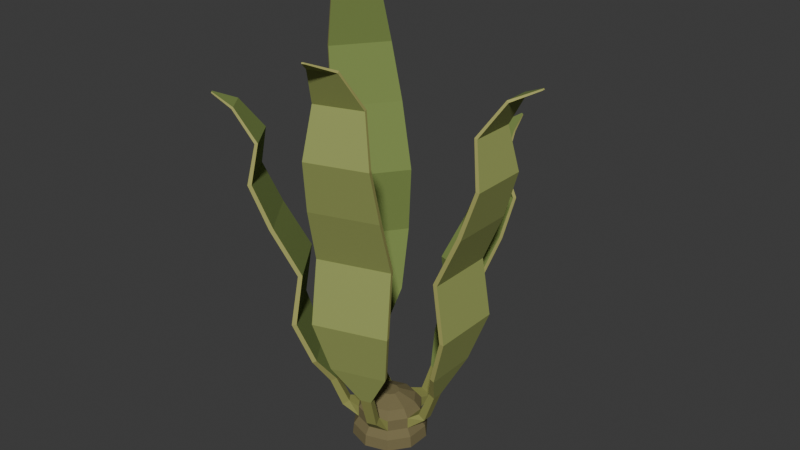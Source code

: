 # Source: source.blend  (saved by Blender 4.3.34; exported with 4.5.12 LTS)
import bpy
from mathutils import Matrix  # noqa: F401  (used for matrix-valued properties, if any)

bpy.ops.wm.read_factory_settings(use_empty=True)
scene = bpy.context.scene
scene.name = 'Scene'

# ---- collections
col_collection = bpy.data.collections.new('Collection'); scene.collection.children.link(col_collection)

# ---- materials (node trees are filled in below, after node groups)
mat_holdfastumber = bpy.data.materials.new('HoldfastUmber')
mat_holdfastumber.diffuse_color = (0.18, 0.15, 0.065, 1.0)
mat_stipeolive = bpy.data.materials.new('StipeOlive')
mat_stipeolive.diffuse_color = (0.27, 0.28, 0.075, 1.0)
mat_laminaolive = bpy.data.materials.new('LaminaOlive')
mat_laminaolive.diffuse_color = (0.32, 0.37, 0.105, 1.0)
mat_laminareverse = bpy.data.materials.new('LaminaReverse')
mat_laminareverse.diffuse_color = (0.19, 0.26, 0.065, 1.0)
mat_laminaedge = bpy.data.materials.new('LaminaEdge')
mat_laminaedge.diffuse_color = (0.4, 0.4, 0.12, 1.0)

# ---- material node trees
mat_holdfastumber.use_nodes = True; mat_holdfastumber.node_tree.nodes.clear()
_N = mat_holdfastumber.node_tree.nodes; _L = mat_holdfastumber.node_tree.links
n0 = _N.new('ShaderNodeBsdfPrincipled'); n0.name = 'Principled BSDF'; n0.location = (10, 300)
n0.inputs[0].default_value = (0.18, 0.15, 0.065, 1.0)
n0.inputs[2].default_value = 0.91
n1 = _N.new('ShaderNodeOutputMaterial'); n1.name = 'Material Output'; n1.location = (300, 300)
_L.new(n0.outputs[0], n1.inputs[0])
n1.is_active_output = True
mat_stipeolive.use_nodes = True; mat_stipeolive.node_tree.nodes.clear()
_N = mat_stipeolive.node_tree.nodes; _L = mat_stipeolive.node_tree.links
n0 = _N.new('ShaderNodeBsdfPrincipled'); n0.name = 'Principled BSDF'; n0.location = (10, 300)
n0.inputs[0].default_value = (0.27, 0.28, 0.075, 1.0)
n0.inputs[2].default_value = 0.88
n1 = _N.new('ShaderNodeOutputMaterial'); n1.name = 'Material Output'; n1.location = (300, 300)
_L.new(n0.outputs[0], n1.inputs[0])
n1.is_active_output = True
mat_laminaolive.use_nodes = True; mat_laminaolive.node_tree.nodes.clear()
_N = mat_laminaolive.node_tree.nodes; _L = mat_laminaolive.node_tree.links
n0 = _N.new('ShaderNodeBsdfPrincipled'); n0.name = 'Principled BSDF'; n0.location = (10, 300)
n0.inputs[0].default_value = (0.32, 0.37, 0.105, 1.0)
n0.inputs[2].default_value = 0.85
n1 = _N.new('ShaderNodeOutputMaterial'); n1.name = 'Material Output'; n1.location = (300, 300)
_L.new(n0.outputs[0], n1.inputs[0])
n1.is_active_output = True
mat_laminareverse.use_nodes = True; mat_laminareverse.node_tree.nodes.clear()
_N = mat_laminareverse.node_tree.nodes; _L = mat_laminareverse.node_tree.links
n0 = _N.new('ShaderNodeBsdfPrincipled'); n0.name = 'Principled BSDF'; n0.location = (10, 300)
n0.inputs[0].default_value = (0.19, 0.26, 0.065, 1.0)
n0.inputs[2].default_value = 0.9
n1 = _N.new('ShaderNodeOutputMaterial'); n1.name = 'Material Output'; n1.location = (300, 300)
_L.new(n0.outputs[0], n1.inputs[0])
n1.is_active_output = True
mat_laminaedge.use_nodes = True; mat_laminaedge.node_tree.nodes.clear()
_N = mat_laminaedge.node_tree.nodes; _L = mat_laminaedge.node_tree.links
n0 = _N.new('ShaderNodeBsdfPrincipled'); n0.name = 'Principled BSDF'; n0.location = (10, 300)
n0.inputs[0].default_value = (0.4, 0.4, 0.12, 1.0)
n0.inputs[2].default_value = 0.88
n1 = _N.new('ShaderNodeOutputMaterial'); n1.name = 'Material Output'; n1.location = (300, 300)
_L.new(n0.outputs[0], n1.inputs[0])
n1.is_active_output = True

# ---- world
world_world = bpy.data.worlds.new('World'); scene.world = world_world
world_world.use_nodes = True; world_world.node_tree.nodes.clear()
_N = world_world.node_tree.nodes; _L = world_world.node_tree.links
n0 = _N.new('ShaderNodeOutputWorld'); n0.name = 'World Output'; n0.location = (300, 300)
n1 = _N.new('ShaderNodeBackground'); n1.name = 'Background'; n1.location = (10, 300)
n1.inputs[0].default_value = (0.05088, 0.05088, 0.05088, 1.0)
_L.new(n1.outputs[0], n0.inputs[0])
n0.is_active_output = True
world_world.color = (0.05088, 0.05088, 0.05088)
world_world.sun_shadow_jitter_overblur = 0.0

# ---- meshes
me_continuousbroadribbonseaweed = bpy.data.meshes.new('ContinuousBroadRibbonSeaweed')
me_continuousbroadribbonseaweed.from_pydata([(0.1427, -0.04635, 0.0), (0.1427, 0.04635, 0.0), (0.08817, 0.1214, 0.0), (0.0, 0.15, 0.0), (-0.08817, 0.1214, 0.0), (-0.1427, 0.04635, 0.0), (-0.1427, -0.04635, 0.0), (-0.08817, -0.1214, 0.0), (0.0, -0.15, 0.0), (0.08817, -0.1214, 0.0), (0.03329, -0.01082, 0.18), (0.03329, 0.01082, 0.18), (0.02057, 0.02832, 0.18), (0.0, 0.035, 0.18), (-0.02057, 0.02832, 0.18), (-0.03329, 0.01082, 0.18), (-0.03329, -0.01082, 0.18), (-0.02057, -0.02832, 0.18), (0.0, -0.035, 0.18), (0.02057, -0.02832, 0.18), (0.1379, 0.04481, 0.045), (0.1379, -0.04481, 0.045), (0.08523, 0.1173, 0.045), (0.0, 0.145, 0.045), (-0.08523, 0.1173, 0.045), (-0.1379, 0.04481, 0.045), (-0.1379, -0.04481, 0.045), (-0.08523, -0.1173, 0.045), (0.0, -0.145, 0.045), (0.08523, -0.1173, 0.045), (0.1189, 0.03863, 0.075), (0.1189, -0.03863, 0.075), (0.07347, 0.1011, 0.075), (0.0, 0.125, 0.075), (-0.07347, 0.1011, 0.075), (-0.1189, 0.03863, 0.075), (-0.1189, -0.03863, 0.075), (-0.07347, -0.1011, 0.075), (0.0, -0.125, 0.075), (0.07347, -0.1011, 0.075), (0.6011, 0.005089, 1.536), (0.6011, 0.01454, 1.536), (0.5989, 0.01454, 1.541), (0.5989, 0.005089, 1.541), (0.1837, 0.019, 0.1289), (0.1837, -0.019, 0.1289), (0.1189, 0.03863, 0.12), (0.1563, 0.019, 0.1455), (0.1189, -0.03863, 0.12), (0.1563, -0.019, 0.1455), (0.227, 0.02395, 0.2498), (0.227, -0.01805, 0.2498), (0.203, 0.02395, 0.2598), (0.203, -0.01805, 0.2598), (0.2834, 0.1082, 0.3888), (0.2834, -0.09431, 0.3888), (0.2666, 0.1082, 0.3952), (0.2666, -0.09431, 0.3952), (0.349, 0.1421, 0.5873), (0.349, -0.1279, 0.5873), (0.331, 0.1421, 0.5887), (0.331, -0.1279, 0.5887), (0.3184, 0.1315, 0.8121), (0.3184, -0.1304, 0.8121), (0.3016, 0.1315, 0.8147), (0.3016, -0.1304, 0.8147), (0.4124, 0.1108, 1.016), (0.4124, -0.1322, 1.016), (0.3976, 0.1108, 1.022), (0.3976, -0.1322, 1.022), (0.4775, 0.08747, 1.205), (0.4775, -0.1285, 1.205), (0.4625, 0.08747, 1.206), (0.4625, -0.1285, 1.206), (0.4459, 0.06206, 1.371), (0.4459, -0.1053, 1.371), (0.4341, 0.06206, 1.373), (0.4341, -0.1053, 1.373), (0.5232, 0.03813, 1.496), (0.5232, -0.05907, 1.496), (0.5168, 0.03813, 1.503), (0.5168, -0.05907, 1.503), (0.07347, 0.1011, 0.12), (0.1628, 0.5789, 1.175), (0.1548, 0.5815, 1.175), (0.1542, 0.5798, 1.18), (0.1622, 0.5772, 1.18), (0.03798, 0.1784, 0.09377), (0.07412, 0.1666, 0.09377), (0.0, 0.125, 0.12), (0.03094, 0.1567, 0.1162), (0.06708, 0.145, 0.1162), (0.04676, 0.2229, 0.1888), (0.08671, 0.2099, 0.1888), (0.03969, 0.2011, 0.2012), (0.07963, 0.1882, 0.2012), (-0.002102, 0.2983, 0.296), (0.1691, 0.2427, 0.296), (-0.007097, 0.283, 0.304), (0.1641, 0.2273, 0.304), (-0.005713, 0.3688, 0.449), (0.2225, 0.2946, 0.449), (-0.01124, 0.3517, 0.451), (0.217, 0.2776, 0.451), (-0.003173, 0.3358, 0.6209), (0.2182, 0.2638, 0.6209), (-0.008327, 0.3199, 0.6241), (0.2131, 0.248, 0.6241), (0.04116, 0.4199, 0.7762), (0.2466, 0.3531, 0.7762), (0.03679, 0.4065, 0.7838), (0.2422, 0.3397, 0.7838), (0.07286, 0.4783, 0.9215), (0.2555, 0.419, 0.9215), (0.06826, 0.4642, 0.9235), (0.2509, 0.4049, 0.9235), (0.07353, 0.4449, 1.049), (0.215, 0.3989, 1.049), (0.06991, 0.4338, 1.051), (0.2114, 0.3878, 1.051), (0.1097, 0.5141, 1.144), (0.1919, 0.4874, 1.144), (0.108, 0.5087, 1.151), (0.1901, 0.482, 1.151), (-0.07347, 0.1011, 0.12), (-0.5008, 0.3337, 1.803), (-0.5069, 0.3252, 1.803), (-0.5049, 0.3237, 1.808), (-0.4987, 0.3322, 1.808), (-0.1604, 0.09304, 0.1541), (-0.138, 0.1238, 0.1541), (-0.1189, 0.03863, 0.12), (-0.137, 0.07606, 0.1679), (-0.1147, 0.1068, 0.1679), (-0.1973, 0.1151, 0.2947), (-0.1726, 0.1491, 0.2947), (-0.1774, 0.1007, 0.3033), (-0.1527, 0.1347, 0.3033), (-0.2949, 0.07656, 0.4573), (-0.1626, 0.2586, 0.4573), (-0.281, 0.06648, 0.4627), (-0.1488, 0.2485, 0.4627), (-0.3658, 0.0902, 0.6894), (-0.1895, 0.3329, 0.6894), (-0.3513, 0.07965, 0.6906), (-0.175, 0.3224, 0.6906), (-0.3349, 0.08078, 0.9534), (-0.1639, 0.3162, 0.9534), (-0.3213, 0.07087, 0.9556), (-0.1502, 0.3063, 0.9556), (-0.4052, 0.1442, 1.193), (-0.2465, 0.3627, 1.193), (-0.3929, 0.1353, 1.199), (-0.2342, 0.3538, 1.199), (-0.4546, 0.1867, 1.414), (-0.3135, 0.3808, 1.414), (-0.4425, 0.1779, 1.415), (-0.3014, 0.372, 1.415), (-0.4226, 0.1771, 1.609), (-0.3132, 0.3276, 1.609), (-0.4129, 0.1701, 1.611), (-0.3036, 0.3206, 1.611), (-0.4707, 0.2428, 1.757), (-0.4072, 0.3301, 1.757), (-0.465, 0.2387, 1.762), (-0.4016, 0.326, 1.762), (-0.1189, -0.03863, 0.12), (-0.4812, -0.3602, 1.379), (-0.476, -0.3673, 1.379), (-0.4744, -0.3661, 1.384), (-0.4795, -0.359, 1.384), (-0.1368, -0.1229, 0.1137), (-0.1591, -0.09214, 0.1137), (-0.07347, -0.1011, 0.12), (-0.1159, -0.1077, 0.1327), (-0.1383, -0.07696, 0.1327), (-0.1717, -0.1496, 0.2234), (-0.1964, -0.1156, 0.2234), (-0.1526, -0.1357, 0.2342), (-0.1772, -0.1017, 0.2342), (-0.1775, -0.2377, 0.3485), (-0.2877, -0.08604, 0.3485), (-0.164, -0.228, 0.3555), (-0.2742, -0.07628, 0.3555), (-0.215, -0.2978, 0.5272), (-0.3619, -0.09553, 0.5272), (-0.2005, -0.2872, 0.5288), (-0.3474, -0.08499, 0.5288), (-0.1921, -0.2772, 0.729), (-0.3347, -0.08106, 0.729), (-0.1786, -0.2674, 0.7318), (-0.3211, -0.0712, 0.7318), (-0.2683, -0.3322, 0.9119), (-0.4005, -0.1501, 0.9119), (-0.2565, -0.3236, 0.9185), (-0.3887, -0.1416, 0.9185), (-0.3204, -0.3714, 1.082), (-0.4379, -0.2096, 1.082), (-0.3083, -0.3626, 1.083), (-0.4258, -0.2008, 1.083), (-0.3012, -0.344, 1.231), (-0.3924, -0.2186, 1.231), (-0.2917, -0.337, 1.233), (-0.3828, -0.2116, 1.233), (-0.3819, -0.3643, 1.343), (-0.4348, -0.2915, 1.343), (-0.3769, -0.3607, 1.35), (-0.4298, -0.2879, 1.35), (0.0, -0.125, 0.12), (0.1701, -0.5768, 1.678), (0.1795, -0.5738, 1.678), (0.1787, -0.5716, 1.682), (0.1694, -0.5746, 1.682), (0.07497, -0.1692, 0.1423), (0.03883, -0.181, 0.1423), (0.07347, -0.1011, 0.12), (0.06624, -0.1424, 0.1573), (0.0301, -0.1541, 0.1573), (0.08727, -0.2105, 0.2736), (0.04732, -0.2235, 0.2736), (0.07975, -0.1874, 0.2828), (0.03981, -0.2003, 0.2828), (0.1809, -0.2393, 0.4251), (-0.01879, -0.3042, 0.4251), (0.1757, -0.2231, 0.4309), (-0.02405, -0.288, 0.4309), (0.2347, -0.2907, 0.6413), (-0.03161, -0.3772, 0.6413), (0.2291, -0.2736, 0.6427), (-0.03716, -0.3601, 0.6427), (0.2278, -0.2608, 0.8869), (-0.03053, -0.3447, 0.8869), (0.2226, -0.2448, 0.8893), (-0.03574, -0.3287, 0.8893), (0.2582, -0.3498, 1.11), (0.01857, -0.4277, 1.11), (0.2536, -0.3356, 1.116), (0.01394, -0.4134, 1.116), (0.2738, -0.4131, 1.315), (0.06076, -0.4823, 1.315), (0.2692, -0.3989, 1.317), (0.05615, -0.4681, 1.317), (0.2403, -0.3908, 1.497), (0.07516, -0.4445, 1.497), (0.2366, -0.3795, 1.499), (0.0715, -0.4332, 1.499), (0.2182, -0.4794, 1.634), (0.1223, -0.5106, 1.634), (0.2161, -0.473, 1.64), (0.1202, -0.5041, 1.64), (0.09511, 0.0309, 0.15), (0.09511, -0.0309, 0.15), (0.05878, 0.0809, 0.15), (0.0, 0.1, 0.15), (-0.05878, 0.0809, 0.15), (-0.09511, 0.0309, 0.15), (-0.09511, -0.0309, 0.15), (-0.05878, -0.0809, 0.15), (0.0, -0.1, 0.15), (0.05878, -0.0809, 0.15)], [], [(2, 1, 0), (3, 2, 0), (4, 3, 0), (5, 4, 0), (6, 5, 0), (7, 6, 0), (8, 7, 0), (9, 8, 0), (10, 11, 12), (10, 12, 13), (10, 13, 14), (10, 14, 15), (10, 15, 16), (10, 16, 17), (10, 17, 18), (10, 18, 19), (0, 1, 20), (0, 20, 21), (1, 2, 22), (1, 22, 20), (2, 3, 23), (2, 23, 22), (3, 4, 24), (3, 24, 23), (4, 5, 25), (4, 25, 24), (5, 6, 26), (5, 26, 25), (6, 7, 27), (6, 27, 26), (7, 8, 28), (7, 28, 27), (8, 9, 29), (8, 29, 28), (9, 0, 21), (9, 21, 29), (21, 20, 30), (21, 30, 31), (20, 22, 32), (20, 32, 30), (22, 23, 33), (22, 33, 32), (23, 24, 34), (23, 34, 33), (24, 25, 35), (24, 35, 34), (25, 26, 36), (25, 36, 35), (26, 27, 37), (26, 37, 36), (27, 28, 38), (27, 38, 37), (28, 29, 39), (28, 39, 38), (29, 21, 31), (29, 31, 39), (40, 41, 42), (40, 42, 43), (31, 30, 44), (31, 44, 45), (30, 46, 47), (30, 47, 44), (46, 48, 49), (46, 49, 47), (48, 31, 45), (48, 45, 49), (45, 44, 50), (45, 50, 51), (44, 47, 52), (44, 52, 50), (47, 49, 53), (47, 53, 52), (49, 45, 51), (49, 51, 53), (51, 50, 54), (51, 54, 55), (50, 52, 56), (50, 56, 54), (52, 53, 57), (52, 57, 56), (53, 51, 55), (53, 55, 57), (55, 54, 58), (55, 58, 59), (54, 56, 60), (54, 60, 58), (56, 57, 61), (56, 61, 60), (57, 55, 59), (57, 59, 61), (59, 58, 62), (59, 62, 63), (58, 60, 64), (58, 64, 62), (60, 61, 65), (60, 65, 64), (61, 59, 63), (61, 63, 65), (63, 62, 66), (63, 66, 67), (62, 64, 68), (62, 68, 66), (64, 65, 69), (64, 69, 68), (65, 63, 67), (65, 67, 69), (67, 66, 70), (67, 70, 71), (66, 68, 72), (66, 72, 70), (68, 69, 73), (68, 73, 72), (69, 67, 71), (69, 71, 73), (71, 70, 74), (71, 74, 75), (70, 72, 76), (70, 76, 74), (72, 73, 77), (72, 77, 76), (73, 71, 75), (73, 75, 77), (75, 74, 78), (75, 78, 79), (74, 76, 80), (74, 80, 78), (76, 77, 81), (76, 81, 80), (77, 75, 79), (77, 79, 81), (79, 78, 41), (79, 41, 40), (78, 80, 42), (78, 42, 41), (80, 81, 43), (80, 43, 42), (81, 79, 40), (81, 40, 43), (30, 32, 82), (30, 82, 46), (83, 84, 85), (83, 85, 86), (32, 33, 87), (32, 87, 88), (33, 89, 90), (33, 90, 87), (89, 82, 91), (89, 91, 90), (82, 32, 88), (82, 88, 91), (88, 87, 92), (88, 92, 93), (87, 90, 94), (87, 94, 92), (90, 91, 95), (90, 95, 94), (91, 88, 93), (91, 93, 95), (93, 92, 96), (93, 96, 97), (92, 94, 98), (92, 98, 96), (94, 95, 99), (94, 99, 98), (95, 93, 97), (95, 97, 99), (97, 96, 100), (97, 100, 101), (96, 98, 102), (96, 102, 100), (98, 99, 103), (98, 103, 102), (99, 97, 101), (99, 101, 103), (101, 100, 104), (101, 104, 105), (100, 102, 106), (100, 106, 104), (102, 103, 107), (102, 107, 106), (103, 101, 105), (103, 105, 107), (105, 104, 108), (105, 108, 109), (104, 106, 110), (104, 110, 108), (106, 107, 111), (106, 111, 110), (107, 105, 109), (107, 109, 111), (109, 108, 112), (109, 112, 113), (108, 110, 114), (108, 114, 112), (110, 111, 115), (110, 115, 114), (111, 109, 113), (111, 113, 115), (113, 112, 116), (113, 116, 117), (112, 114, 118), (112, 118, 116), (114, 115, 119), (114, 119, 118), (115, 113, 117), (115, 117, 119), (117, 116, 120), (117, 120, 121), (116, 118, 122), (116, 122, 120), (118, 119, 123), (118, 123, 122), (119, 117, 121), (119, 121, 123), (121, 120, 84), (121, 84, 83), (120, 122, 85), (120, 85, 84), (122, 123, 86), (122, 86, 85), (123, 121, 83), (123, 83, 86), (33, 34, 124), (33, 124, 89), (125, 126, 127), (125, 127, 128), (34, 35, 129), (34, 129, 130), (35, 131, 132), (35, 132, 129), (131, 124, 133), (131, 133, 132), (124, 34, 130), (124, 130, 133), (130, 129, 134), (130, 134, 135), (129, 132, 136), (129, 136, 134), (132, 133, 137), (132, 137, 136), (133, 130, 135), (133, 135, 137), (135, 134, 138), (135, 138, 139), (134, 136, 140), (134, 140, 138), (136, 137, 141), (136, 141, 140), (137, 135, 139), (137, 139, 141), (139, 138, 142), (139, 142, 143), (138, 140, 144), (138, 144, 142), (140, 141, 145), (140, 145, 144), (141, 139, 143), (141, 143, 145), (143, 142, 146), (143, 146, 147), (142, 144, 148), (142, 148, 146), (144, 145, 149), (144, 149, 148), (145, 143, 147), (145, 147, 149), (147, 146, 150), (147, 150, 151), (146, 148, 152), (146, 152, 150), (148, 149, 153), (148, 153, 152), (149, 147, 151), (149, 151, 153), (151, 150, 154), (151, 154, 155), (150, 152, 156), (150, 156, 154), (152, 153, 157), (152, 157, 156), (153, 151, 155), (153, 155, 157), (155, 154, 158), (155, 158, 159), (154, 156, 160), (154, 160, 158), (156, 157, 161), (156, 161, 160), (157, 155, 159), (157, 159, 161), (159, 158, 162), (159, 162, 163), (158, 160, 164), (158, 164, 162), (160, 161, 165), (160, 165, 164), (161, 159, 163), (161, 163, 165), (163, 162, 126), (163, 126, 125), (162, 164, 127), (162, 127, 126), (164, 165, 128), (164, 128, 127), (165, 163, 125), (165, 125, 128), (35, 36, 166), (35, 166, 131), (167, 168, 169), (167, 169, 170), (36, 37, 171), (36, 171, 172), (37, 173, 174), (37, 174, 171), (173, 166, 175), (173, 175, 174), (166, 36, 172), (166, 172, 175), (172, 171, 176), (172, 176, 177), (171, 174, 178), (171, 178, 176), (174, 175, 179), (174, 179, 178), (175, 172, 177), (175, 177, 179), (177, 176, 180), (177, 180, 181), (176, 178, 182), (176, 182, 180), (178, 179, 183), (178, 183, 182), (179, 177, 181), (179, 181, 183), (181, 180, 184), (181, 184, 185), (180, 182, 186), (180, 186, 184), (182, 183, 187), (182, 187, 186), (183, 181, 185), (183, 185, 187), (185, 184, 188), (185, 188, 189), (184, 186, 190), (184, 190, 188), (186, 187, 191), (186, 191, 190), (187, 185, 189), (187, 189, 191), (189, 188, 192), (189, 192, 193), (188, 190, 194), (188, 194, 192), (190, 191, 195), (190, 195, 194), (191, 189, 193), (191, 193, 195), (193, 192, 196), (193, 196, 197), (192, 194, 198), (192, 198, 196), (194, 195, 199), (194, 199, 198), (195, 193, 197), (195, 197, 199), (197, 196, 200), (197, 200, 201), (196, 198, 202), (196, 202, 200), (198, 199, 203), (198, 203, 202), (199, 197, 201), (199, 201, 203), (201, 200, 204), (201, 204, 205), (200, 202, 206), (200, 206, 204), (202, 203, 207), (202, 207, 206), (203, 201, 205), (203, 205, 207), (205, 204, 168), (205, 168, 167), (204, 206, 169), (204, 169, 168), (206, 207, 170), (206, 170, 169), (207, 205, 167), (207, 167, 170), (37, 38, 208), (37, 208, 173), (209, 210, 211), (209, 211, 212), (38, 39, 213), (38, 213, 214), (39, 215, 216), (39, 216, 213), (215, 208, 217), (215, 217, 216), (208, 38, 214), (208, 214, 217), (214, 213, 218), (214, 218, 219), (213, 216, 220), (213, 220, 218), (216, 217, 221), (216, 221, 220), (217, 214, 219), (217, 219, 221), (219, 218, 222), (219, 222, 223), (218, 220, 224), (218, 224, 222), (220, 221, 225), (220, 225, 224), (221, 219, 223), (221, 223, 225), (223, 222, 226), (223, 226, 227), (222, 224, 228), (222, 228, 226), (224, 225, 229), (224, 229, 228), (225, 223, 227), (225, 227, 229), (227, 226, 230), (227, 230, 231), (226, 228, 232), (226, 232, 230), (228, 229, 233), (228, 233, 232), (229, 227, 231), (229, 231, 233), (231, 230, 234), (231, 234, 235), (230, 232, 236), (230, 236, 234), (232, 233, 237), (232, 237, 236), (233, 231, 235), (233, 235, 237), (235, 234, 238), (235, 238, 239), (234, 236, 240), (234, 240, 238), (236, 237, 241), (236, 241, 240), (237, 235, 239), (237, 239, 241), (239, 238, 242), (239, 242, 243), (238, 240, 244), (238, 244, 242), (240, 241, 245), (240, 245, 244), (241, 239, 243), (241, 243, 245), (243, 242, 246), (243, 246, 247), (242, 244, 248), (242, 248, 246), (244, 245, 249), (244, 249, 248), (245, 243, 247), (245, 247, 249), (247, 246, 210), (247, 210, 209), (246, 248, 211), (246, 211, 210), (248, 249, 212), (248, 212, 211), (249, 247, 209), (249, 209, 212), (39, 31, 48), (39, 48, 215), (48, 46, 250), (48, 250, 251), (46, 82, 252), (46, 252, 250), (82, 89, 253), (82, 253, 252), (89, 124, 254), (89, 254, 253), (124, 131, 255), (124, 255, 254), (131, 166, 256), (131, 256, 255), (166, 173, 257), (166, 257, 256), (173, 208, 258), (173, 258, 257), (208, 215, 259), (208, 259, 258), (215, 48, 251), (215, 251, 259), (251, 250, 11), (251, 11, 10), (250, 252, 12), (250, 12, 11), (252, 253, 13), (252, 13, 12), (253, 254, 14), (253, 14, 13), (254, 255, 15), (254, 15, 14), (255, 256, 16), (255, 16, 15), (256, 257, 17), (256, 17, 16), (257, 258, 18), (257, 18, 17), (258, 259, 19), (258, 19, 18), (259, 251, 10), (259, 10, 19)])
me_continuousbroadribbonseaweed.polygons.foreach_set('material_index', [0, 0, 0, 0, 0, 0, 0, 0, 0, 0, 0, 0, 0, 0, 0, 0, 0, 0, 0, 0, 0, 0, 0, 0, 0, 0, 0, 0, 0, 0, 0, 0, 0, 0, 0, 0, 0, 0, 0, 0, 0, 0, 0, 0, 0, 0, 0, 0, 0, 0, 0, 0, 0, 0, 0, 0, 4, 4, 1, 1, 1, 1, 1, 1, 1, 1, 1, 1, 1, 1, 1, 1, 1, 1, 2, 2, 4, 4, 3, 3, 4, 4, 2, 2, 4, 4, 3, 3, 4, 4, 2, 2, 4, 4, 3, 3, 4, 4, 2, 2, 4, 4, 3, 3, 4, 4, 2, 2, 4, 4, 3, 3, 4, 4, 2, 2, 4, 4, 3, 3, 4, 4, 2, 2, 4, 4, 3, 3, 4, 4, 2, 2, 4, 4, 3, 3, 4, 4, 0, 0, 4, 4, 1, 1, 1, 1, 1, 1, 1, 1, 1, 1, 1, 1, 1, 1, 1, 1, 2, 2, 4, 4, 3, 3, 4, 4, 2, 2, 4, 4, 3, 3, 4, 4, 2, 2, 4, 4, 3, 3, 4, 4, 2, 2, 4, 4, 3, 3, 4, 4, 2, 2, 4, 4, 3, 3, 4, 4, 2, 2, 4, 4, 3, 3, 4, 4, 2, 2, 4, 4, 3, 3, 4, 4, 2, 2, 4, 4, 3, 3, 4, 4, 0, 0, 4, 4, 1, 1, 1, 1, 1, 1, 1, 1, 1, 1, 1, 1, 1, 1, 1, 1, 2, 2, 4, 4, 3, 3, 4, 4, 2, 2, 4, 4, 3, 3, 4, 4, 2, 2, 4, 4, 3, 3, 4, 4, 2, 2, 4, 4, 3, 3, 4, 4, 2, 2, 4, 4, 3, 3, 4, 4, 2, 2, 4, 4, 3, 3, 4, 4, 2, 2, 4, 4, 3, 3, 4, 4, 2, 2, 4, 4, 3, 3, 4, 4, 0, 0, 4, 4, 1, 1, 1, 1, 1, 1, 1, 1, 1, 1, 1, 1, 1, 1, 1, 1, 2, 2, 4, 4, 3, 3, 4, 4, 2, 2, 4, 4, 3, 3, 4, 4, 2, 2, 4, 4, 3, 3, 4, 4, 2, 2, 4, 4, 3, 3, 4, 4, 2, 2, 4, 4, 3, 3, 4, 4, 2, 2, 4, 4, 3, 3, 4, 4, 2, 2, 4, 4, 3, 3, 4, 4, 2, 2, 4, 4, 3, 3, 4, 4, 0, 0, 4, 4, 1, 1, 1, 1, 1, 1, 1, 1, 1, 1, 1, 1, 1, 1, 1, 1, 2, 2, 4, 4, 3, 3, 4, 4, 2, 2, 4, 4, 3, 3, 4, 4, 2, 2, 4, 4, 3, 3, 4, 4, 2, 2, 4, 4, 3, 3, 4, 4, 2, 2, 4, 4, 3, 3, 4, 4, 2, 2, 4, 4, 3, 3, 4, 4, 2, 2, 4, 4, 3, 3, 4, 4, 2, 2, 4, 4, 3, 3, 4, 4, 0, 0, 0, 0, 0, 0, 0, 0, 0, 0, 0, 0, 0, 0, 0, 0, 0, 0, 0, 0, 0, 0, 0, 0, 0, 0, 0, 0, 0, 0, 0, 0, 0, 0, 0, 0, 0, 0, 0, 0, 0, 0])
me_continuousbroadribbonseaweed.materials.append(mat_holdfastumber)
me_continuousbroadribbonseaweed.materials.append(mat_stipeolive)
me_continuousbroadribbonseaweed.materials.append(mat_laminaolive)
me_continuousbroadribbonseaweed.materials.append(mat_laminareverse)
me_continuousbroadribbonseaweed.materials.append(mat_laminaedge)
me_continuousbroadribbonseaweed.update()

# ---- objects
ob_onebroadribbonseaweedclump = bpy.data.objects.new('OneBroadRibbonSeaweedClump', None)
ob_continuousbroadribbonseaweed = bpy.data.objects.new('ContinuousBroadRibbonSeaweed', me_continuousbroadribbonseaweed)

# ---- transforms, parenting, visibility, modifiers, constraints
ob_onebroadribbonseaweedclump.location = (0.0, 0.0, 0.0)
ob_continuousbroadribbonseaweed.parent = ob_onebroadribbonseaweedclump
ob_continuousbroadribbonseaweed.location = (0.0, 0.0, 0.0)

# ---- collection membership
scene.collection.objects.link(ob_onebroadribbonseaweedclump)
scene.collection.objects.link(ob_continuousbroadribbonseaweed)

# ---- scene / render settings (as saved in the file)
scene.frame_start = 1; scene.frame_end = 250; scene.frame_set(1)
scene.render.engine = 'CYCLES'
scene.render.use_compositing = False
scene.cycles.use_denoising = False
scene.cycles.samples = 128
scene.cycles.use_adaptive_sampling = False
scene.cycles.seed = 17
bpy.context.view_layer.update()

# ---- added for rendering (the .blend has no active camera and no usable light): camera, sun
cam_auto = bpy.data.cameras.new('AutoCamera')
cam_auto.lens = 50.0
cam_auto.sensor_width = 36.0
cam_auto.clip_end = 1000.0
ob_auto_camera = bpy.data.objects.new('AutoCamera', cam_auto)
scene.collection.objects.link(ob_auto_camera)
ob_auto_camera.location = (2.28245, -2.68009, 2.69212)
ob_auto_camera.rotation_euler = (1.09748, -7.21219e-08, 0.694738)
scene.camera = ob_auto_camera
light_auto_sun = bpy.data.lights.new('AutoSun', 'SUN')
light_auto_sun.energy = 3.0
light_auto_sun.angle = 0.0523599
ob_auto_sun = bpy.data.objects.new('AutoSun', light_auto_sun)
scene.collection.objects.link(ob_auto_sun)
ob_auto_sun.rotation_euler = (0.872665, 0.174533, 0.523599)
bpy.context.view_layer.update()
